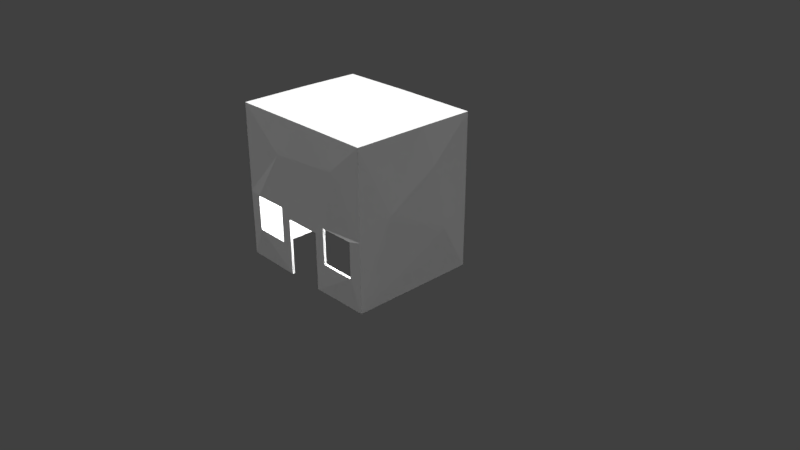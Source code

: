 # Source: building3.blend  (saved by Blender 2.79.0; exported with 4.5.12 LTS)
import bpy
from mathutils import Matrix  # noqa: F401  (used for matrix-valued properties, if any)

bpy.ops.wm.read_factory_settings(use_empty=True)
scene = bpy.context.scene
scene.name = 'Scene'

# ---- collections
col_collection_1 = bpy.data.collections.new('Collection 1'); scene.collection.children.link(col_collection_1)

# ---- images (referenced by path relative to the original .blend; pixels are not part of the script)
import os
ASSET_DIR = os.environ.get("B2B_ASSET_DIR", "")  # directory of the original .blend (textures are referenced by path, not embedded)
HERE = os.path.dirname(os.path.abspath(__file__))  # packed textures are extracted next to this script under _unpacked/

def load_image(name, relpath, width, height, colorspace="sRGB"):
    """Load a texture the original file referenced (path relative to the .blend, or extracted next to this script)."""
    p = next((c for c in (os.path.join(HERE, relpath), os.path.join(ASSET_DIR, relpath)) if relpath and os.path.exists(c)), "")
    if p:
        img = bpy.data.images.load(p, check_existing=True)
        img.name = name
    else:  # same state as the original file: an image datablock whose file is absent (Cycles renders it pink)
        img = bpy.data.images.new(name, width, height)
        img.source = "FILE"
        img.filepath = "//" + (relpath or name)
    img.colorspace_settings.name = colorspace
    return img
img_building4 = load_image('building4', '', 300, 300, 'sRGB')

# ---- materials (node trees are filled in below, after node groups)
mat_material = bpy.data.materials.new('Material')
mat_material.alpha_threshold = 0.0
mat_material.use_transparent_shadow = False
mat_material.roughness = 0.5
mat_material.line_color = (0.0, 0.0, 0.0, 1.0)

# ---- material node trees

# ---- world
world_world = bpy.data.worlds.new('World'); scene.world = world_world
world_world.color = (0.05088, 0.05088, 0.05088)
world_world.use_sun_shadow = False
world_world.sun_shadow_jitter_overblur = 0.0
world_world.cycles.sampling_method = 'MANUAL'

# ---- cameras
cam_camera = bpy.data.cameras.new('Camera')
cam_camera.clip_end = 100.0
cam_camera.lens = 35.0
cam_camera.sensor_width = 32.0
cam_camera.sensor_height = 18.0
cam_camera.ortho_scale = 7.314
cam_camera.dof.focus_distance = 0.0
cam_camera.dof.aperture_fstop = 128.0

# ---- lights
light_sun_007 = bpy.data.lights.new('Sun.007', 'SUN')
light_sun_007.transmission_factor = 0.0
light_sun_007.angle = 0.1993
light_sun_007.energy = 1.0
light_sun_007.shadow_buffer_clip_start = 0.5
light_sun_007.shadow_soft_size = 0.1
light_sun_007.shadow_cascade_max_distance = 1000.0
light_sun_006 = bpy.data.lights.new('Sun.006', 'SUN')
light_sun_006.transmission_factor = 0.0
light_sun_006.angle = 0.1993
light_sun_006.energy = 1.0
light_sun_006.shadow_buffer_clip_start = 0.5
light_sun_006.shadow_soft_size = 0.1
light_sun_006.shadow_cascade_max_distance = 1000.0
light_sun_005 = bpy.data.lights.new('Sun.005', 'SUN')
light_sun_005.transmission_factor = 0.0
light_sun_005.angle = 0.1993
light_sun_005.energy = 1.0
light_sun_005.shadow_buffer_clip_start = 0.5
light_sun_005.shadow_soft_size = 0.1
light_sun_005.shadow_cascade_max_distance = 1000.0
light_sun_004 = bpy.data.lights.new('Sun.004', 'SUN')
light_sun_004.transmission_factor = 0.0
light_sun_004.angle = 0.1993
light_sun_004.energy = 1.0
light_sun_004.shadow_buffer_clip_start = 0.5
light_sun_004.shadow_soft_size = 0.1
light_sun_004.shadow_cascade_max_distance = 1000.0
light_point = bpy.data.lights.new('Point', 'POINT')
light_point.transmission_factor = 0.0
light_point.energy = 100.0
light_point.shadow_buffer_clip_start = 0.5
light_point.shadow_soft_size = 0.1
light_point.shadow_maximum_resolution = 0.006
light_point.use_absolute_resolution = True

# ---- meshes
me_cube = bpy.data.meshes.new('Cube')
me_cube.from_pydata([(0.2969, -0.4877, 1.034), (0.375, 0.2808, 1.034), (-0.5938, -0.4877, 1.034), (-0.5625, 0.2296, 1.034), (1.034, 0.3064, -0.375), (1.034, 0.1143, 0.5), (1.034, -0.5709, 0.09375), (0.8607, -1.034, -0.1393), (-0.4063, -1.034, 0.5312), (-0.392, -1.034, -0.142), (-0.858, -1.034, -0.142), (0.25, -1.034, -0.25), (0.3893, -1.034, -0.6107), (0.8607, -1.034, -0.6107), (0.3893, -1.034, -0.1393), (0.5625, -1.034, 0.6094), (-0.25, -1.034, -0.25), (-0.25, -1.034, -1.0), (-0.392, -1.034, -0.608), (-0.858, -1.034, -0.608), (-1.034, -0.04695, -1.0), (-1.034, -0.6414, 0.375), (-1.034, 0.2296, 0.3594), (-1.034, -0.6926, -0.4375), (0.3672, 0.6734, 0.4375), (0.625, 0.6734, -0.375), (0.1758, 0.6734, -1.0), (-0.5937, 0.6734, -0.5625), (-0.5937, 0.6734, 0.3281), (1.024, -1.024, -1.0), (1.024, 0.6635, -0.125), (1.02, 0.6591, 1.02), (0.25, -1.034, -1.0), (1.024, -1.024, -0.09375), (1.02, -1.02, 1.02), (-1.024, 0.6635, -1.0), (-1.024, -1.024, -0.125), (-1.02, -1.02, 1.02), (-1.024, 0.6635, -0.125), (1.024, -0.07781, 1.024), (-0.0625, 0.6635, 1.024), (-1.02, 0.6591, 1.02), (0.125, -1.024, 1.024), (-1.024, -0.129, 1.024), (1.024, 0.6635, -1.0), (-1.024, -1.024, -1.0), (0.2969, -0.4877, 1.0), (0.375, 0.2808, 1.0), (-0.5938, -0.4877, 1.0), (-0.5625, 0.2296, 1.0), (1.0, 0.3064, -0.375), (1.0, 0.1143, 0.5), (1.0, -0.5709, 0.09375), (0.8607, -1.0, -0.1393), (-0.4063, -1.0, 0.5312), (-0.392, -1.0, -0.142), (-0.858, -1.0, -0.142), (0.25, -1.0, -0.25), (0.3893, -1.0, -0.6107), (0.8607, -1.0, -0.6107), (0.3893, -1.0, -0.1393), (0.5625, -1.0, 0.6094), (-0.25, -1.0, -0.25), (-0.25, -1.0, -1.0), (-0.392, -1.0, -0.608), (-0.858, -1.0, -0.608), (-1.0, -0.04695, -1.0), (-1.0, -0.6414, 0.375), (-1.0, 0.2296, 0.3594), (-1.0, -0.6926, -0.4375), (0.3672, 0.6394, 0.4375), (0.625, 0.6394, -0.375), (0.1758, 0.6394, -1.0), (-0.5937, 0.6394, -0.5625), (-0.5937, 0.6394, 0.3281), (1.0, -1.0, -1.0), (1.0, 0.6394, -0.125), (1.0, 0.6394, 1.0), (0.25, -1.0, -1.0), (1.0, -1.0, -0.09375), (1.0, -1.0, 1.0), (-1.0, 0.6394, -1.0), (-1.0, -1.0, -0.125), (-1.0, -1.0, 1.0), (-1.0, 0.6394, -0.125), (1.0, -0.07781, 1.0), (-0.0625, 0.6394, 1.0), (-1.0, 0.6394, 1.0), (0.125, -1.0, 1.0), (-1.0, -0.129, 1.0), (1.0, 0.6394, -1.0), (-1.0, -1.0, -1.0)], [], [(39, 1, 0), (3, 43, 2), (1, 40, 3), (29, 4, 6), (4, 30, 5), (2, 0, 1, 3), (11, 14, 16), (13, 29, 33), (32, 12, 11), (15, 34, 42), (7, 33, 14), (14, 33, 15), (8, 9, 16), (8, 10, 9), (8, 36, 10), (19, 17, 18), (36, 19, 10), (19, 45, 17), (23, 36, 21), (21, 22, 20), (21, 43, 22), (38, 20, 22), (24, 30, 25), (24, 25, 26), (27, 28, 24), (27, 38, 28), (28, 40, 24), (1, 31, 40), (39, 31, 1), (37, 42, 0, 2), (3, 41, 43), (40, 41, 3), (6, 5, 39, 34), (2, 43, 37), (0, 34, 39), (0, 42, 34), (4, 44, 30), (29, 44, 4), (6, 4, 5), (5, 31, 39), (5, 30, 31), (6, 34, 33), (13, 12, 32, 29), (6, 33, 29), (11, 12, 14), (7, 13, 33), (15, 8, 16, 14), (18, 17, 16, 9), (8, 15, 42), (15, 33, 34), (8, 37, 36), (42, 37, 8), (19, 36, 45), (20, 23, 21), (23, 45, 36), (20, 45, 23), (21, 37, 43), (36, 37, 21), (22, 41, 38), (43, 41, 22), (38, 35, 20), (24, 31, 30), (40, 31, 24), (25, 44, 26), (25, 30, 44), (26, 27, 24), (27, 35, 38), (27, 26, 35), (28, 41, 40), (38, 41, 28), (85, 46, 47), (49, 48, 89), (47, 49, 86), (75, 52, 50), (50, 51, 76), (48, 49, 47, 46), (57, 62, 60), (59, 79, 75), (78, 57, 58), (61, 88, 80), (53, 60, 79), (60, 61, 79), (54, 62, 55), (54, 55, 56), (54, 56, 82), (65, 64, 63), (82, 56, 65), (65, 63, 91), (69, 67, 82), (67, 66, 68), (67, 68, 89), (84, 68, 66), (70, 71, 76), (70, 72, 71), (73, 70, 74), (73, 74, 84), (74, 70, 86), (47, 86, 77), (85, 47, 77), (83, 48, 46, 88), (49, 89, 87), (86, 49, 87), (52, 80, 85, 51), (48, 83, 89), (46, 85, 80), (46, 80, 88), (50, 76, 90), (75, 50, 90), (52, 51, 50), (51, 85, 77), (51, 77, 76), (52, 79, 80), (59, 75, 78, 58), (52, 75, 79), (57, 60, 58), (53, 79, 59), (61, 60, 62, 54), (64, 55, 62, 63), (54, 88, 61), (61, 80, 79), (54, 82, 83), (88, 54, 83), (65, 91, 82), (66, 67, 69), (69, 82, 91), (66, 69, 91), (67, 89, 83), (82, 67, 83), (68, 84, 87), (89, 68, 87), (84, 66, 81), (70, 76, 77), (86, 70, 77), (71, 72, 90), (71, 90, 76), (72, 70, 73), (73, 84, 81), (73, 81, 72), (74, 86, 87), (84, 74, 87), (32, 11, 57, 78), (14, 12, 58, 60), (12, 13, 59, 58), (13, 7, 53, 59), (7, 14, 60, 53), (9, 10, 56, 55), (11, 16, 62, 57), (16, 17, 63, 62), (18, 9, 55, 64), (19, 18, 64, 65), (10, 19, 65, 56), (20, 35, 81, 66), (44, 29, 75, 90), (26, 44, 90, 72), (35, 26, 72, 81), (29, 32, 78, 75), (17, 45, 91, 63), (45, 20, 66, 91)])
_uv = me_cube.uv_layers.new(name='UVMap')
_uv.uv.foreach_set('vector', [0.4185, 0.6702, 0.3709, 0.5646, 0.4737, 0.5524, 0.3782, 0.4123, 0.4264, 0.3376, 0.4742, 0.4077, 0.3709, 0.5646, 0.3199, 0.4933, 0.3782, 0.4123, 0.774, 0.9961, 0.596, 0.8946, 0.7134, 0.8185, 0.596, 0.8946, 0.5482, 0.854, 0.6217, 0.7525, 0.4742, 0.4077, 0.4737, 0.5524, 0.3709, 0.5646, 0.3782, 0.4123, 0.1718, 0.2086, 0.157, 0.2312, 0.1718, 0.1274, 0.22, 0.3078, 0.2721, 0.3343, 0.1509, 0.3343, 0.2721, 0.2086, 0.22, 0.2312, 0.1718, 0.2086, 0.05682, 0.2594, 0.001922, 0.3336, 0.001338, 0.1883, 0.157, 0.3078, 0.1509, 0.3343, 0.157, 0.2312, 0.157, 0.2312, 0.1509, 0.3343, 0.05682, 0.2594, 0.06727, 0.102, 0.1573, 0.1043, 0.1718, 0.1274, 0.06727, 0.102, 0.1573, 0.0286, 0.1573, 0.1043, 0.06727, 0.102, 0.1551, 0.001624, 0.1573, 0.0286, 0.2197, 0.0286, 0.2721, 0.1274, 0.2197, 0.1043, 0.1551, 0.001624, 0.2197, 0.0286, 0.1573, 0.0286, 0.2197, 0.0286, 0.2721, 0.001624, 0.2721, 0.1274, 0.04568, 0.9031, 0.001338, 0.8524, 0.05253, 0.7711, 0.05253, 0.7711, 0.169, 0.7737, 0.1321, 0.9945, 0.05253, 0.7711, 0.1211, 0.6657, 0.169, 0.7737, 0.2271, 0.8524, 0.1321, 0.9945, 0.169, 0.7737, 0.3533, 0.1083, 0.4285, 0.001624, 0.462, 0.06645, 0.3533, 0.1083, 0.462, 0.06645, 0.5456, 0.1394, 0.487, 0.2644, 0.3679, 0.2644, 0.3533, 0.1083, 0.487, 0.2644, 0.4285, 0.3343, 0.3679, 0.2644, 0.3679, 0.2644, 0.2748, 0.1781, 0.3533, 0.1083, 0.3709, 0.5646, 0.3199, 0.6691, 0.3199, 0.4933, 0.4185, 0.6702, 0.3199, 0.6691, 0.3709, 0.5646, 0.5456, 0.3388, 0.5456, 0.5248, 0.4737, 0.5524, 0.4742, 0.4077, 0.3782, 0.4123, 0.321, 0.3378, 0.4264, 0.3376, 0.3199, 0.4933, 0.321, 0.3378, 0.3782, 0.4123, 0.7134, 0.8185, 0.6217, 0.7525, 0.6474, 0.6673, 0.7734, 0.668, 0.4742, 0.4077, 0.4264, 0.3376, 0.5456, 0.3388, 0.4737, 0.5524, 0.5445, 0.6701, 0.4185, 0.6702, 0.4737, 0.5524, 0.5456, 0.5248, 0.5445, 0.6701, 0.596, 0.8946, 0.5482, 0.9961, 0.5482, 0.854, 0.774, 0.9961, 0.5482, 0.9961, 0.596, 0.8946, 0.7134, 0.8185, 0.596, 0.8946, 0.6217, 0.7525, 0.6217, 0.7525, 0.5488, 0.668, 0.6474, 0.6673, 0.6217, 0.7525, 0.5482, 0.854, 0.5488, 0.668, 0.7134, 0.8185, 0.7734, 0.668, 0.774, 0.8489, 0.22, 0.3078, 0.22, 0.2312, 0.2721, 0.2086, 0.2721, 0.3343, 0.7134, 0.8185, 0.774, 0.8489, 0.774, 0.9961, 0.1718, 0.2086, 0.22, 0.2312, 0.157, 0.2312, 0.157, 0.3078, 0.22, 0.3078, 0.1509, 0.3343, 0.05682, 0.2594, 0.06727, 0.102, 0.1718, 0.1274, 0.157, 0.2312, 0.2197, 0.1043, 0.2721, 0.1274, 0.1718, 0.1274, 0.1573, 0.1043, 0.06727, 0.102, 0.05682, 0.2594, 0.001338, 0.1883, 0.05682, 0.2594, 0.1509, 0.3343, 0.001922, 0.3336, 0.06727, 0.102, 0.001924, 0.00234, 0.1551, 0.001624, 0.001338, 0.1883, 0.001924, 0.00234, 0.06727, 0.102, 0.2197, 0.0286, 0.1551, 0.001624, 0.2721, 0.001624, 0.1321, 0.9945, 0.04568, 0.9031, 0.05253, 0.7711, 0.04568, 0.9031, 0.001338, 0.9945, 0.001338, 0.8524, 0.1321, 0.9945, 0.001338, 0.9945, 0.04568, 0.9031, 0.05253, 0.7711, 0.001927, 0.6664, 0.1211, 0.6657, 0.001338, 0.8524, 0.001927, 0.6664, 0.05253, 0.7711, 0.169, 0.7737, 0.2265, 0.6664, 0.2271, 0.8524, 0.1211, 0.6657, 0.2265, 0.6664, 0.169, 0.7737, 0.2271, 0.8524, 0.2271, 0.9945, 0.1321, 0.9945, 0.3533, 0.1083, 0.2754, 0.002341, 0.4285, 0.001624, 0.2748, 0.1781, 0.2754, 0.002341, 0.3533, 0.1083, 0.462, 0.06645, 0.5456, 0.001625, 0.5456, 0.1394, 0.462, 0.06645, 0.4285, 0.001624, 0.5456, 0.001625, 0.5456, 0.1394, 0.487, 0.2644, 0.3533, 0.1083, 0.487, 0.2644, 0.5456, 0.3343, 0.4285, 0.3343, 0.487, 0.2644, 0.5456, 0.1394, 0.5456, 0.3343, 0.3679, 0.2644, 0.2754, 0.3336, 0.2748, 0.1781, 0.4285, 0.3343, 0.2754, 0.3336, 0.3679, 0.2644, 0.4159, 0.6735, 0.4707, 0.7877, 0.3679, 0.775, 0.3747, 0.9273, 0.4707, 0.9324, 0.4227, 0.9984, 0.3679, 0.775, 0.3747, 0.9273, 0.3199, 0.8461, 0.9987, 0.3298, 0.9413, 0.5074, 0.8239, 0.4313, 0.8239, 0.4313, 0.8496, 0.5734, 0.7793, 0.4719, 0.4707, 0.9324, 0.3747, 0.9273, 0.3679, 0.775, 0.4707, 0.7877, 0.1017, 0.4594, 0.1686, 0.4594, 0.08303, 0.4774, 0.01998, 0.4008, 0.001338, 0.4848, 0.001338, 0.3376, 0.1017, 0.3376, 0.1017, 0.4594, 0.08303, 0.4008, 0.05987, 0.599, 0.1184, 0.6625, 0.001338, 0.6625, 0.01998, 0.4774, 0.08303, 0.4774, 0.001338, 0.4848, 0.08303, 0.4774, 0.05987, 0.599, 0.001338, 0.4848, 0.1895, 0.5863, 0.1686, 0.4594, 0.1876, 0.477, 0.1895, 0.5863, 0.1876, 0.477, 0.2499, 0.477, 0.1895, 0.5863, 0.2499, 0.477, 0.2689, 0.4797, 0.2499, 0.4012, 0.1876, 0.4012, 0.1686, 0.3376, 0.2689, 0.4797, 0.2499, 0.477, 0.2499, 0.4012, 0.2499, 0.4012, 0.1686, 0.3376, 0.2689, 0.3376, 0.9549, 0.9008, 0.948, 0.7689, 0.996, 0.8501, 0.948, 0.7689, 0.8685, 0.9922, 0.8315, 0.7714, 0.948, 0.7689, 0.8315, 0.7714, 0.8795, 0.6673, 0.7767, 0.8501, 0.8315, 0.7714, 0.8685, 0.9922, 0.7405, 0.1044, 0.6319, 0.06254, 0.6653, 0.001626, 0.7405, 0.1044, 0.5482, 0.1355, 0.6319, 0.06254, 0.6068, 0.2605, 0.7405, 0.1044, 0.7259, 0.2605, 0.6068, 0.2605, 0.7259, 0.2605, 0.6653, 0.3265, 0.7259, 0.2605, 0.7405, 0.1044, 0.8158, 0.1742, 0.3679, 0.775, 0.3199, 0.8461, 0.3199, 0.6735, 0.4159, 0.6735, 0.3679, 0.775, 0.3199, 0.6735, 0.5392, 0.9984, 0.4707, 0.9324, 0.4707, 0.7877, 0.5392, 0.8156, 0.3747, 0.9273, 0.4227, 0.9984, 0.3199, 0.9984, 0.3199, 0.8461, 0.3747, 0.9273, 0.3199, 0.9984, 0.9413, 0.5074, 0.9987, 0.6547, 0.8753, 0.6547, 0.8496, 0.5734, 0.4707, 0.9324, 0.5392, 0.9984, 0.4227, 0.9984, 0.4707, 0.7877, 0.4159, 0.6735, 0.5392, 0.6735, 0.4707, 0.7877, 0.5392, 0.6735, 0.5392, 0.8156, 0.8239, 0.4313, 0.7793, 0.4719, 0.7793, 0.3298, 0.9987, 0.3298, 0.8239, 0.4313, 0.7793, 0.3298, 0.9413, 0.5074, 0.8496, 0.5734, 0.8239, 0.4313, 0.8496, 0.5734, 0.8753, 0.6547, 0.7793, 0.6547, 0.8496, 0.5734, 0.7793, 0.6547, 0.7793, 0.4719, 0.9413, 0.5074, 0.9987, 0.477, 0.9987, 0.6547, 0.01998, 0.4008, 0.001338, 0.3376, 0.1017, 0.3376, 0.08303, 0.4008, 0.9413, 0.5074, 0.9987, 0.3298, 0.9987, 0.477, 0.1017, 0.4594, 0.08303, 0.4774, 0.08303, 0.4008, 0.01998, 0.4774, 0.001338, 0.4848, 0.01998, 0.4008, 0.05987, 0.599, 0.08303, 0.4774, 0.1686, 0.4594, 0.1895, 0.5863, 0.1876, 0.4012, 0.1876, 0.477, 0.1686, 0.4594, 0.1686, 0.3376, 0.1895, 0.5863, 0.1184, 0.6625, 0.05987, 0.599, 0.05987, 0.599, 0.001338, 0.6625, 0.001338, 0.4848, 0.1895, 0.5863, 0.2689, 0.4797, 0.2689, 0.6625, 0.1184, 0.6625, 0.1895, 0.5863, 0.2689, 0.6625, 0.2499, 0.4012, 0.2689, 0.3376, 0.2689, 0.4797, 0.8685, 0.9922, 0.948, 0.7689, 0.9549, 0.9008, 0.9549, 0.9008, 0.996, 0.8501, 0.996, 0.9922, 0.8685, 0.9922, 0.9549, 0.9008, 0.996, 0.9922, 0.948, 0.7689, 0.8795, 0.6673, 0.996, 0.6673, 0.996, 0.8501, 0.948, 0.7689, 0.996, 0.6673, 0.8315, 0.7714, 0.7767, 0.8501, 0.7767, 0.6673, 0.8795, 0.6673, 0.8315, 0.7714, 0.7767, 0.6673, 0.7767, 0.8501, 0.8685, 0.9922, 0.7767, 0.9922, 0.7405, 0.1044, 0.6653, 0.001626, 0.8158, 0.001624, 0.8158, 0.1742, 0.7405, 0.1044, 0.8158, 0.001624, 0.6319, 0.06254, 0.5482, 0.1355, 0.5482, 0.001627, 0.6319, 0.06254, 0.5482, 0.001627, 0.6653, 0.001626, 0.5482, 0.1355, 0.7405, 0.1044, 0.6068, 0.2605, 0.6068, 0.2605, 0.6653, 0.3265, 0.5482, 0.3265, 0.6068, 0.2605, 0.5482, 0.3265, 0.5482, 0.1355, 0.7259, 0.2605, 0.8158, 0.1742, 0.8158, 0.3265, 0.6653, 0.3265, 0.7259, 0.2605, 0.8158, 0.3265, 0.31, 0.3376, 0.31, 0.4594, 0.3055, 0.4594, 0.3055, 0.3376, 0.291, 0.4141, 0.291, 0.3376, 0.2956, 0.3376, 0.2956, 0.4141, 0.291, 0.494, 0.291, 0.4174, 0.2956, 0.4174, 0.2956, 0.494, 0.2811, 0.3376, 0.2811, 0.4141, 0.2766, 0.4141, 0.2766, 0.3376, 0.2883, 0.3376, 0.2883, 0.4141, 0.2838, 0.4141, 0.2838, 0.3376, 0.2811, 0.4174, 0.2811, 0.4931, 0.2766, 0.4931, 0.2766, 0.4174, 0.3028, 0.3376, 0.3028, 0.4188, 0.2982, 0.4188, 0.2982, 0.3376, 0.3127, 0.4594, 0.3127, 0.3376, 0.3172, 0.3376, 0.3172, 0.4594, 0.2883, 0.4174, 0.2883, 0.4931, 0.2838, 0.4931, 0.2838, 0.4174, 0.3028, 0.422, 0.3028, 0.4977, 0.2982, 0.4977, 0.2982, 0.422, 0.3172, 0.4627, 0.3172, 0.5384, 0.3127, 0.5384, 0.3127, 0.4627, 0.6803, 0.3298, 0.7753, 0.3314, 0.7721, 0.3353, 0.6803, 0.3353, 0.7753, 0.6641, 0.5496, 0.6641, 0.5528, 0.6602, 0.7721, 0.6602, 0.7767, 0.5263, 0.7753, 0.6641, 0.7721, 0.6602, 0.7721, 0.5263, 0.7753, 0.3314, 0.7767, 0.5263, 0.7721, 0.5263, 0.7721, 0.3353, 0.5496, 0.6641, 0.5482, 0.5383, 0.5528, 0.5383, 0.5528, 0.6602, 0.5482, 0.4571, 0.5496, 0.3314, 0.5528, 0.3353, 0.5528, 0.4571, 0.5496, 0.3314, 0.6803, 0.3298, 0.6803, 0.3353, 0.5528, 0.3353])
me_cube.materials.append(mat_material)
me_cube.use_remesh_preserve_volume = False
me_cube.use_remesh_preserve_attributes = False
me_cube.use_mirror_vertex_groups = False
me_cube.update()

# ---- objects
ob_sun_003 = bpy.data.objects.new('Sun.003', light_sun_007)
ob_sun_002 = bpy.data.objects.new('Sun.002', light_sun_006)
ob_sun_001 = bpy.data.objects.new('Sun.001', light_sun_005)
ob_sun = bpy.data.objects.new('Sun', light_sun_004)
ob_point = bpy.data.objects.new('Point', light_point)
ob_cube = bpy.data.objects.new('Cube', me_cube)
ob_camera = bpy.data.objects.new('Camera', cam_camera)

# ---- transforms, parenting, visibility, modifiers, constraints
ob_sun_003.location = (0.0, 1.191, 2.48)
ob_sun_003.rotation_euler = (-0.1667, -0.0, 0.0)
ob_sun_003.lineart.crease_threshold = 0.0
ob_sun_002.location = (-1.455, 0.05453, 2.48)
ob_sun_002.rotation_euler = (-0.3645, 0.04116, 1.629)
ob_sun_002.lineart.crease_threshold = 0.0
ob_sun_001.location = (1.302, -0.02866, 2.48)
ob_sun_001.rotation_euler = (0.2475, -0.0, 1.642)
ob_sun_001.lineart.crease_threshold = 0.0
ob_sun.location = (0.0, -1.26, 2.48)
ob_sun.rotation_euler = (0.2475, -0.0, 0.0)
ob_sun.lineart.crease_threshold = 0.0
ob_point.location = (0.0, -0.3578, 1.077)
ob_point.lineart.crease_threshold = 0.0
ob_cube.location = (0.0, 0.0, 1.002)
ob_cube.lock_rotations_4d = False
ob_cube.empty_display_type = 'ARROWS'
ob_cube.lineart.crease_threshold = 0.0
ob_camera.location = (7.481, -6.508, 5.344)
ob_camera.rotation_euler = (1.109, 0.0, 0.8149)
ob_camera.lock_rotations_4d = False
ob_camera.empty_display_type = 'ARROWS'
ob_camera.color = (0.0, 0.0, 0.0, 0.0)
ob_camera.display_type = 'WIRE'
ob_camera.lineart.crease_threshold = 0.0

# ---- collection membership
col_collection_1.objects.link(ob_sun_003)
col_collection_1.objects.link(ob_sun_002)
col_collection_1.objects.link(ob_sun_001)
col_collection_1.objects.link(ob_sun)
col_collection_1.objects.link(ob_point)
col_collection_1.objects.link(ob_cube)
col_collection_1.objects.link(ob_camera)

# ---- scene / render settings (as saved in the file)
scene.camera = ob_camera
scene.frame_start = 1; scene.frame_end = 250; scene.frame_set(1)
scene.render.engine = 'BLENDER_EEVEE_NEXT'
scene.render.image_settings.file_format = 'JPEG'
scene.render.resolution_percentage = 50
scene.render.dither_intensity = 0.0
scene.cycles.use_denoising = False
scene.cycles.samples = 128
scene.cycles.sampling_pattern = 'TABULATED_SOBOL'
scene.cycles.use_adaptive_sampling = False
scene.cycles.use_light_tree = False
scene.cycles.blur_glossy = 0.0
scene.cycles.sample_clamp_indirect = 0.0
scene.view_settings.view_transform = 'Standard'
bpy.context.view_layer.update()
